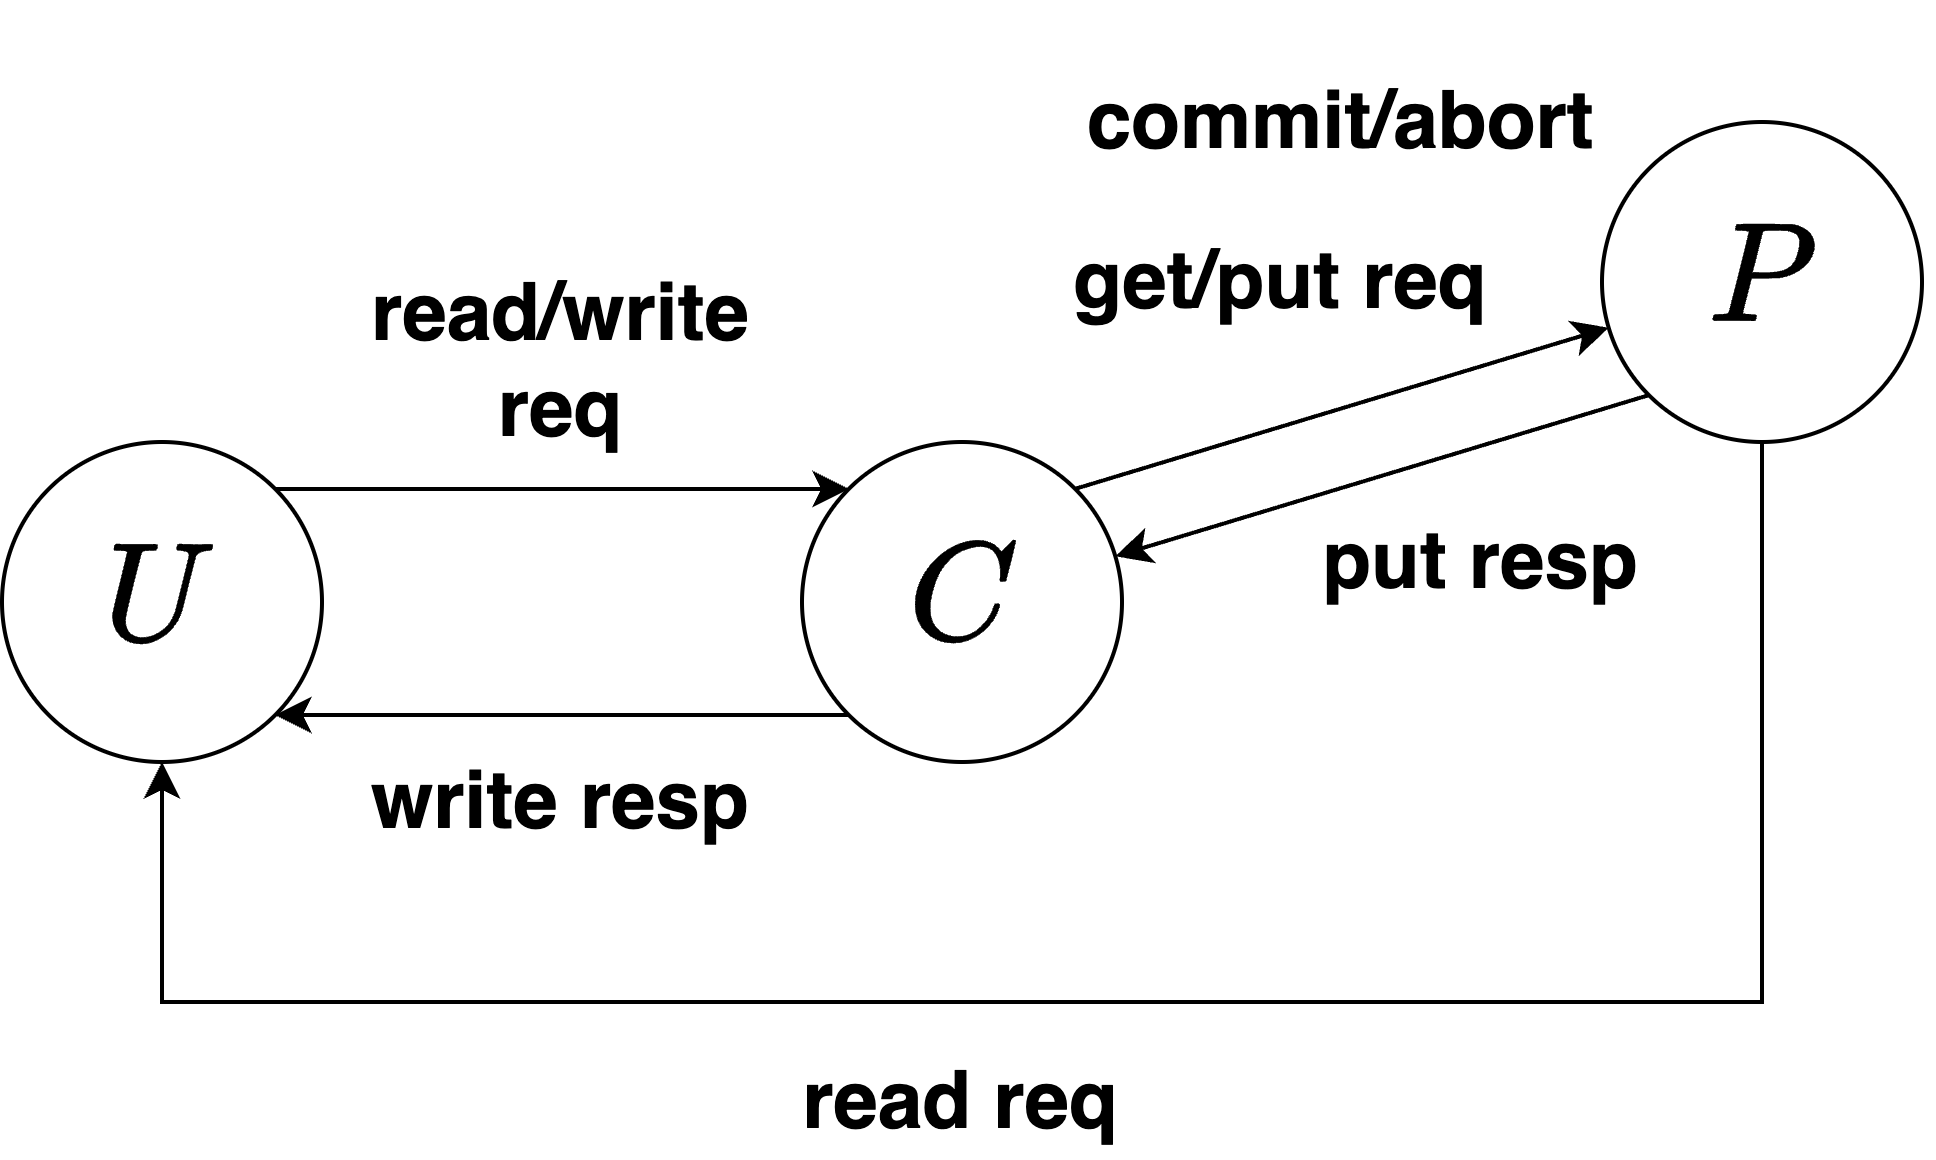

The diagram above was exported from draw.io. Its source (the exported page's mxGraphModel, read from the mxfile embedded in the PNG):
<mxGraphModel dx="2074" dy="1180" grid="1" gridSize="10" guides="1" tooltips="1" connect="1" arrows="1" fold="1" page="1" pageScale="1" pageWidth="850" pageHeight="1100" math="1" shadow="0">
  <root>
    <mxCell id="0" />
    <mxCell id="1" parent="0" />
    <mxCell id="vJ002-S-JjdMRIv88Nt4-10" style="rounded=0;orthogonalLoop=1;jettySize=auto;html=1;exitX=1;exitY=0;exitDx=0;exitDy=0;" edge="1" parent="1" source="vJ002-S-JjdMRIv88Nt4-5" target="vJ002-S-JjdMRIv88Nt4-6">
      <mxGeometry relative="1" as="geometry" />
    </mxCell>
    <mxCell id="vJ002-S-JjdMRIv88Nt4-16" style="edgeStyle=orthogonalEdgeStyle;rounded=0;orthogonalLoop=1;jettySize=auto;html=1;exitX=0;exitY=1;exitDx=0;exitDy=0;entryX=1;entryY=1;entryDx=0;entryDy=0;" edge="1" parent="1" source="vJ002-S-JjdMRIv88Nt4-5" target="vJ002-S-JjdMRIv88Nt4-8">
      <mxGeometry relative="1" as="geometry" />
    </mxCell>
    <mxCell id="vJ002-S-JjdMRIv88Nt4-5" value="&lt;font style=&quot;font-size: 30px;&quot;&gt;$$C$$&lt;/font&gt;" style="ellipse;whiteSpace=wrap;html=1;aspect=fixed;" vertex="1" parent="1">
      <mxGeometry x="240" y="360" width="80" height="80" as="geometry" />
    </mxCell>
    <mxCell id="vJ002-S-JjdMRIv88Nt4-19" style="rounded=0;orthogonalLoop=1;jettySize=auto;html=1;exitX=0;exitY=1;exitDx=0;exitDy=0;" edge="1" parent="1" source="vJ002-S-JjdMRIv88Nt4-6" target="vJ002-S-JjdMRIv88Nt4-5">
      <mxGeometry relative="1" as="geometry" />
    </mxCell>
    <mxCell id="vJ002-S-JjdMRIv88Nt4-6" value="&lt;font style=&quot;font-size: 30px;&quot;&gt;$$P$$&lt;/font&gt;" style="ellipse;whiteSpace=wrap;html=1;aspect=fixed;" vertex="1" parent="1">
      <mxGeometry x="440" y="280" width="80" height="80" as="geometry" />
    </mxCell>
    <mxCell id="vJ002-S-JjdMRIv88Nt4-12" style="edgeStyle=orthogonalEdgeStyle;rounded=0;orthogonalLoop=1;jettySize=auto;html=1;exitX=0.5;exitY=1;exitDx=0;exitDy=0;entryX=0.5;entryY=1;entryDx=0;entryDy=0;" edge="1" parent="1" source="vJ002-S-JjdMRIv88Nt4-6" target="vJ002-S-JjdMRIv88Nt4-8">
      <mxGeometry relative="1" as="geometry">
        <mxPoint x="480" y="520" as="sourcePoint" />
        <Array as="points">
          <mxPoint x="480" y="500" />
          <mxPoint x="80" y="500" />
        </Array>
      </mxGeometry>
    </mxCell>
    <mxCell id="vJ002-S-JjdMRIv88Nt4-9" style="edgeStyle=orthogonalEdgeStyle;rounded=0;orthogonalLoop=1;jettySize=auto;html=1;exitX=1;exitY=0;exitDx=0;exitDy=0;entryX=0;entryY=0;entryDx=0;entryDy=0;" edge="1" parent="1" source="vJ002-S-JjdMRIv88Nt4-8" target="vJ002-S-JjdMRIv88Nt4-5">
      <mxGeometry relative="1" as="geometry" />
    </mxCell>
    <mxCell id="vJ002-S-JjdMRIv88Nt4-8" value="&lt;font style=&quot;font-size: 30px;&quot;&gt;$$U$$&lt;/font&gt;" style="ellipse;whiteSpace=wrap;html=1;aspect=fixed;" vertex="1" parent="1">
      <mxGeometry x="40" y="360" width="80" height="80" as="geometry" />
    </mxCell>
    <mxCell id="vJ002-S-JjdMRIv88Nt4-14" value="&lt;font style=&quot;font-size: 20px;&quot;&gt;&lt;b&gt;read/write req&lt;/b&gt;&lt;/font&gt;" style="text;html=1;align=center;verticalAlign=middle;whiteSpace=wrap;rounded=0;" vertex="1" parent="1">
      <mxGeometry x="130" y="310" width="100" height="60" as="geometry" />
    </mxCell>
    <mxCell id="vJ002-S-JjdMRIv88Nt4-15" value="&lt;font style=&quot;font-size: 20px;&quot;&gt;&lt;b&gt;read req&lt;/b&gt;&lt;/font&gt;" style="text;html=1;align=center;verticalAlign=middle;whiteSpace=wrap;rounded=0;" vertex="1" parent="1">
      <mxGeometry x="230" y="510" width="100" height="30" as="geometry" />
    </mxCell>
    <mxCell id="vJ002-S-JjdMRIv88Nt4-17" value="&lt;font style=&quot;font-size: 20px;&quot;&gt;&lt;b&gt;write resp&lt;/b&gt;&lt;/font&gt;" style="text;html=1;align=center;verticalAlign=middle;whiteSpace=wrap;rounded=0;" vertex="1" parent="1">
      <mxGeometry x="130" y="420" width="100" height="60" as="geometry" />
    </mxCell>
    <mxCell id="vJ002-S-JjdMRIv88Nt4-18" value="&lt;font style=&quot;font-size: 20px;&quot;&gt;&lt;b&gt;get/put req&lt;/b&gt;&lt;/font&gt;" style="text;html=1;align=center;verticalAlign=middle;whiteSpace=wrap;rounded=0;" vertex="1" parent="1">
      <mxGeometry x="295" y="290" width="130" height="60" as="geometry" />
    </mxCell>
    <mxCell id="vJ002-S-JjdMRIv88Nt4-21" value="&lt;span style=&quot;font-size: 20px;&quot;&gt;&lt;b&gt;commit/abort&lt;/b&gt;&lt;/span&gt;" style="text;html=1;align=center;verticalAlign=middle;whiteSpace=wrap;rounded=0;" vertex="1" parent="1">
      <mxGeometry x="325" y="250" width="100" height="60" as="geometry" />
    </mxCell>
    <mxCell id="vJ002-S-JjdMRIv88Nt4-22" value="&lt;span style=&quot;font-size: 20px;&quot;&gt;&lt;b&gt;put resp&lt;/b&gt;&lt;/span&gt;" style="text;html=1;align=center;verticalAlign=middle;whiteSpace=wrap;rounded=0;" vertex="1" parent="1">
      <mxGeometry x="360" y="360" width="100" height="60" as="geometry" />
    </mxCell>
  </root>
</mxGraphModel>